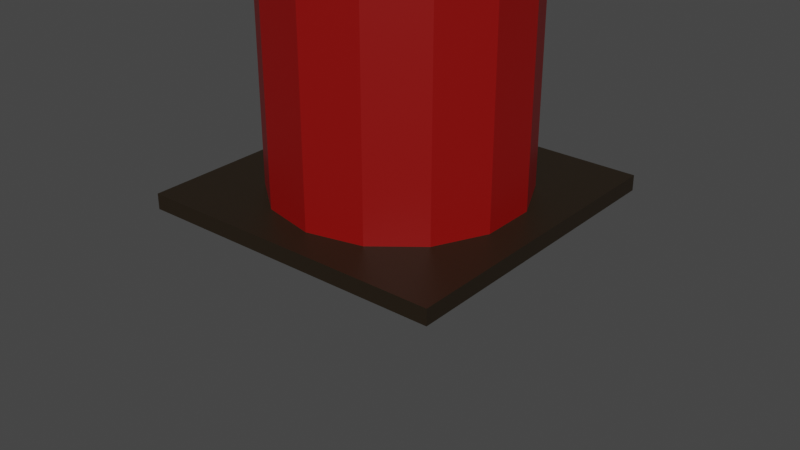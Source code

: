 # Source: up_down_obstacle.blend  (saved by Blender 3.4.6; exported with 4.5.12 LTS)
import bpy
from mathutils import Matrix  # noqa: F401  (used for matrix-valued properties, if any)

bpy.ops.wm.read_factory_settings(use_empty=True)
scene = bpy.context.scene
scene.name = 'Scene'

# ---- collections
col_collection = bpy.data.collections.new('Collection'); scene.collection.children.link(col_collection)

# ---- materials (node trees are filled in below, after node groups)
mat_material_003 = bpy.data.materials.new('Material.003')
mat_material_003.use_transparent_shadow = False
mat_material_004 = bpy.data.materials.new('Material.004')
mat_material_004.use_backface_culling = True
mat_material_004.use_transparent_shadow = False

# ---- material node trees
mat_material_003.use_nodes = True; mat_material_003.node_tree.nodes.clear()
_N = mat_material_003.node_tree.nodes; _L = mat_material_003.node_tree.links
n0 = _N.new('ShaderNodeBsdfPrincipled'); n0.name = 'Principled BSDF'; n0.location = (10, 300)
n0.distribution = 'GGX'
n0.subsurface_method = 'RANDOM_WALK_SKIN'
n0.inputs[0].default_value = (0.2529, 0.001129, 0.0, 1.0)
n0.inputs[3].default_value = 1.45
n0.inputs[27].default_value = (0.0, 0.0, 0.0, 1.0)
n0.inputs[28].default_value = 1.0
n1 = _N.new('ShaderNodeOutputMaterial'); n1.name = 'Material Output'; n1.location = (300, 300)
_L.new(n0.outputs[0], n1.inputs[0])
n1.is_active_output = True
mat_material_004.use_nodes = True; mat_material_004.node_tree.nodes.clear()
_N = mat_material_004.node_tree.nodes; _L = mat_material_004.node_tree.links
n0 = _N.new('ShaderNodeBsdfPrincipled'); n0.name = 'Principled BSDF'; n0.location = (10, 300)
n0.distribution = 'GGX'
n0.subsurface_method = 'RANDOM_WALK_SKIN'
n0.inputs[0].default_value = (0.01726, 0.01047, 0.004287, 1.0)
n0.inputs[3].default_value = 1.45
n0.inputs[27].default_value = (0.0, 0.0, 0.0, 1.0)
n0.inputs[28].default_value = 1.0
n1 = _N.new('ShaderNodeOutputMaterial'); n1.name = 'Material Output'; n1.location = (300, 300)
_L.new(n0.outputs[0], n1.inputs[0])
n1.is_active_output = True

# ---- world
world_world = bpy.data.worlds.new('World'); scene.world = world_world
world_world.use_nodes = True; world_world.node_tree.nodes.clear()
_N = world_world.node_tree.nodes; _L = world_world.node_tree.links
n0 = _N.new('ShaderNodeOutputWorld'); n0.name = 'World Output'; n0.location = (300, 300)
n1 = _N.new('ShaderNodeBackground'); n1.name = 'Background'; n1.location = (10, 300)
n1.inputs[0].default_value = (0.05088, 0.05088, 0.05088, 1.0)
_L.new(n1.outputs[0], n0.inputs[0])
n0.is_active_output = True
world_world.color = (0.05088, 0.05088, 0.05088)
world_world.use_sun_shadow = False
world_world.sun_shadow_jitter_overblur = 0.0

# ---- meshes
me_plane_002 = bpy.data.meshes.new('Plane.002')
me_plane_002.from_pydata([(-1.0, -1.0, 0.0), (1.0, -1.0, 0.0), (-1.0, 1.0, 0.0), (1.0, 1.0, 0.0), (-1.0, -1.0, 0.1), (1.0, -1.0, 0.1), (-1.0, 1.0, 0.1), (1.0, 1.0, 0.1), (0.0, 0.8, 0.0), (-0.3471, 0.7208, 0.0), (-0.6255, 0.4988, 0.0), (-0.7799, 0.178, 0.0), (-0.7799, -0.178, 0.0), (-0.6255, -0.4988, 0.0), (-0.3471, -0.7208, 0.0), (0.0, -0.8, 0.0), (0.3471, -0.7208, 0.0), (0.6255, -0.4988, 0.0), (0.7799, -0.178, 0.0), (0.7799, 0.178, 0.0), (0.6255, 0.4988, 0.0), (0.3471, 0.7208, 0.0), (0.0, 0.8, 3.0), (-0.3471, 0.7208, 3.0), (-0.6255, 0.4988, 3.0), (-0.7799, 0.178, 3.0), (-0.7799, -0.178, 3.0), (-0.6255, -0.4988, 3.0), (-0.3471, -0.7208, 3.0), (0.0, -0.8, 3.0), (0.3471, -0.7208, 3.0), (0.6255, -0.4988, 3.0), (0.7799, -0.178, 3.0), (0.7799, 0.178, 3.0), (0.6255, 0.4988, 3.0), (0.3471, 0.7208, 3.0)], [], [(0, 2, 3, 1), (4, 5, 7, 6), (1, 3, 7, 5), (2, 0, 4, 6), (3, 2, 6, 7), (0, 1, 5, 4), (11, 25, 24, 10), (19, 33, 32, 18), (12, 26, 25, 11), (20, 34, 33, 19), (13, 27, 26, 12), (21, 35, 34, 20), (14, 28, 27, 13), (8, 22, 35, 21), (15, 29, 28, 14), (16, 30, 29, 15), (9, 23, 22, 8), (17, 31, 30, 16), (10, 24, 23, 9), (18, 32, 31, 17), (23, 24, 25, 26, 27, 28, 29, 30, 31, 32, 33, 34, 35, 22), (9, 8, 21, 20, 19, 18, 17, 16, 15, 14, 13, 12, 11, 10)])
me_plane_002.polygons.foreach_set('material_index', [1, 1, 1, 1, 1, 1, 0, 0, 0, 0, 0, 0, 0, 0, 0, 0, 0, 0, 0, 0, 0, 0])
_uv = me_plane_002.uv_layers.new(name='UVMap')
_uv.uv.foreach_set('vector', [0.0, 0.0, 0.0, 1.0, 1.0, 1.0, 1.0, 0.0, 0.0, 0.0, 1.0, 0.0, 1.0, 1.0, 0.0, 1.0, 1.0, 0.0, 1.0, 1.0, 1.0, 1.0, 1.0, 0.0, 0.0, 1.0, 0.0, 0.0, 0.0, 0.0, 0.0, 1.0, 1.0, 1.0, 0.0, 1.0, 0.0, 1.0, 1.0, 1.0, 0.0, 0.0, 1.0, 0.0, 1.0, 0.0, 0.0, 0.0, 0.0, 0.0, 0.0, 0.0, 0.0, 0.0, 0.0, 0.0, 0.0, 0.0, 0.0, 0.0, 0.0, 0.0, 0.0, 0.0, 0.0, 0.0, 0.0, 0.0, 0.0, 0.0, 0.0, 0.0, 0.0, 0.0, 0.0, 0.0, 0.0, 0.0, 0.0, 0.0, 0.0, 0.0, 0.0, 0.0, 0.0, 0.0, 0.0, 0.0, 0.0, 0.0, 0.0, 0.0, 0.0, 0.0, 0.0, 0.0, 0.0, 0.0, 0.0, 0.0, 0.0, 0.0, 0.0, 0.0, 0.0, 0.0, 0.0, 0.0, 0.0, 0.0, 0.0, 0.0, 0.0, 0.0, 0.0, 0.0, 0.0, 0.0, 0.0, 0.0, 0.0, 0.0, 0.0, 0.0, 0.0, 0.0, 0.0, 0.0, 0.0, 0.0, 0.0, 0.0, 0.0, 0.0, 0.0, 0.0, 0.0, 0.0, 0.0, 0.0, 0.0, 0.0, 0.0, 0.0, 0.0, 0.0, 0.0, 0.0, 0.0, 0.0, 0.0, 0.0, 0.0, 0.0, 0.0, 0.0, 0.0, 0.0, 0.0, 0.0, 0.0, 0.0, 0.0, 0.0, 0.0, 0.0, 0.0, 0.0, 0.0, 0.0, 0.0, 0.0, 0.0, 0.0, 0.0, 0.0, 0.0, 0.0, 0.0, 0.0, 0.0, 0.0, 0.0, 0.0, 0.0, 0.0, 0.0, 0.0, 0.0, 0.0, 0.0, 0.0, 0.0, 0.0, 0.0, 0.0, 0.0, 0.0, 0.0, 0.0, 0.0, 0.0, 0.0, 0.0, 0.0, 0.0, 0.0, 0.0, 0.0, 0.0, 0.0, 0.0, 0.0, 0.0, 0.0, 0.0])
me_plane_002.materials.append(mat_material_003)
me_plane_002.materials.append(mat_material_004)
me_plane_002.update()
arm_armature_005 = bpy.data.armatures.new('Armature.005')  # bones are not reproduced

# ---- objects
ob_plane = bpy.data.objects.new('Plane', me_plane_002)
ob_armature = bpy.data.objects.new('Armature', arm_armature_005)

# ---- transforms, parenting, visibility, modifiers, constraints
ob_plane.parent = ob_armature
ob_plane.location = (0.0, 0.0, 0.0)
_vg = ob_plane.vertex_groups.new(name='BOT')
_vg.add([0, 1, 2, 3, 4, 5, 6, 7], 1.0, 'REPLACE')
_vg = ob_plane.vertex_groups.new(name='TOP')
_vg.add([8, 9, 10, 11, 12, 13, 14, 15, 16, 17, 18, 19, 20, 21, 22, 23, 24, 25, 26, 27, 28, 29, 30, 31, 32, 33, 34, 35], 1.0, 'REPLACE')
_m = ob_plane.modifiers.new('Armature', 'ARMATURE')
_m.object = ob_armature
ob_armature.location = (0.0, 0.0, 0.0)
ob_armature.show_in_front = True

# ---- collection membership
col_collection.objects.link(ob_plane)
col_collection.objects.link(ob_armature)

# ---- scene / render settings (as saved in the file)
scene.frame_start = 1; scene.frame_end = 250; scene.frame_set(192)
scene.render.engine = 'BLENDER_EEVEE_NEXT'
scene.cycles.sampling_pattern = 'TABULATED_SOBOL'
scene.cycles.use_light_tree = False
scene.view_settings.view_transform = 'Filmic'
bpy.context.view_layer.update()

# ---- added for rendering (the .blend has no active camera and no usable light): camera, sun
cam_auto = bpy.data.cameras.new('AutoCamera')
cam_auto.lens = 50.0
cam_auto.sensor_width = 36.0
cam_auto.clip_end = 1000.0
ob_auto_camera = bpy.data.objects.new('AutoCamera', cam_auto)
scene.collection.objects.link(ob_auto_camera)
ob_auto_camera.location = (3.8148, -4.57776, 2.88095)
ob_auto_camera.rotation_euler = (1.09748, -7.21219e-08, 0.694738)
scene.camera = ob_auto_camera
light_auto_sun = bpy.data.lights.new('AutoSun', 'SUN')
light_auto_sun.energy = 3.0
light_auto_sun.angle = 0.0523599
ob_auto_sun = bpy.data.objects.new('AutoSun', light_auto_sun)
scene.collection.objects.link(ob_auto_sun)
ob_auto_sun.rotation_euler = (0.872665, 0.174533, 0.523599)
bpy.context.view_layer.update()

